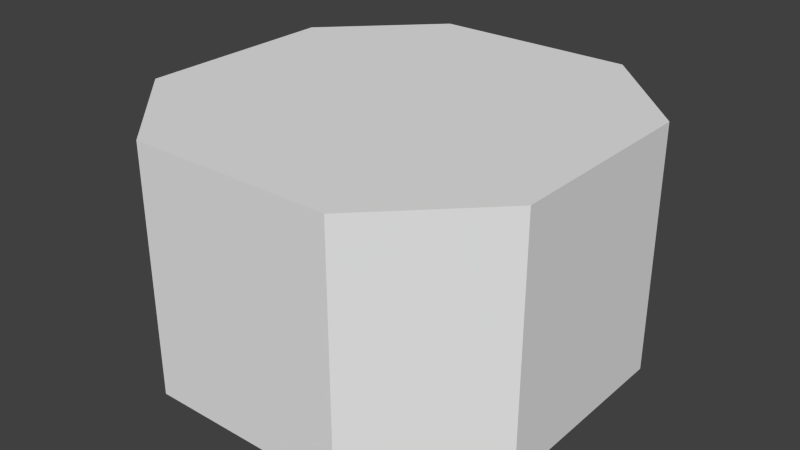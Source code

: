 # Source: landerbus.blend  (saved by Blender 2.73.0; exported with 4.5.12 LTS)
import bpy
from mathutils import Matrix  # noqa: F401  (used for matrix-valued properties, if any)

bpy.ops.wm.read_factory_settings(use_empty=True)
scene = bpy.context.scene
scene.name = 'Scene'

# ---- collections
col_collection_1 = bpy.data.collections.new('Collection 1'); scene.collection.children.link(col_collection_1)

# ---- world
world_world = bpy.data.worlds.new('World'); scene.world = world_world
world_world.color = (0.05088, 0.05088, 0.05088)
world_world.use_sun_shadow = False
world_world.sun_shadow_jitter_overblur = 0.0
world_world.cycles.sampling_method = 'MANUAL'
world_world.cycles.sample_map_resolution = 256

# ---- meshes
me_cube_001 = bpy.data.meshes.new('Cube.001')
me_cube_001.from_pydata([(-0.25, -0.5, -0.3), (-0.25, 0.5, -0.3), (0.25, 0.5, -0.3), (0.5, -0.25, -0.3), (-0.25, -0.5, 0.3), (-0.25, 0.5, 0.3), (0.25, 0.5, 0.3), (0.5, -0.25, 0.3), (-0.5, 0.0, 0.3), (-0.5, 0.0, -0.3), (0.0, -0.5, 0.3), (0.0, -0.5, -0.3), (-0.5, -0.25, -0.3), (-0.5, -0.25, 0.3), (-0.5, 0.25, 0.3), (-0.5, 0.25, -0.3), (0.0, 0.5, 0.3), (0.0, 0.5, -0.3), (0.5, 0.0, 0.3), (0.5, 0.0, -0.3), (0.25, -0.5, -0.3), (0.25, -0.5, 0.3), (0.5, 0.25, -0.3), (0.5, 0.25, 0.3)], [], [(14, 5, 1, 15), (16, 6, 2, 17), (18, 7, 3, 19), (10, 4, 0, 11), (0, 12, 9, 15, 1, 17, 2, 22, 19, 3, 20, 11), (7, 18, 23, 6, 16, 5, 14, 8, 13, 4, 10, 21), (13, 8, 9, 12), (21, 10, 11, 20), (4, 13, 12, 0), (8, 14, 15, 9), (5, 16, 17, 1), (23, 18, 19, 22), (7, 21, 20, 3), (6, 23, 22, 2)])
_uv = me_cube_001.uv_layers.new(name='UVMap')
_uv.uv.foreach_set('vector', [0.4545, 0.625, 0.4545, 0.5, 0.7273, 0.5, 0.7273, 0.625, 0.7273, 0.25, 0.7273, 0.125, 1.0, 0.125, 1.0, 0.25, 0.8704, 0.4975, 0.9841, 0.4975, 0.9841, 0.7975, 0.8704, 0.7975, 0.7273, 0.25, 0.7273, 0.375, 0.4545, 0.375, 0.4545, 0.25, 0.4088, 0.8498, 0.318, 0.9497, 0.2273, 0.9497, 0.1365, 0.9497, 0.04575, 0.8498, 0.04575, 0.75, 0.04575, 0.6502, 0.1365, 0.5503, 0.2273, 0.5503, 0.318, 0.5503, 0.4088, 0.6502, 0.4088, 0.75, 0.1439, 0.06648, 0.2273, 0.06648, 0.3107, 0.06648, 0.3941, 0.1582, 0.3941, 0.25, 0.3941, 0.3418, 0.3107, 0.4335, 0.2273, 0.4335, 0.1439, 0.4335, 0.06043, 0.3418, 0.06043, 0.25, 0.06043, 0.1582, 0.4545, 0.875, 0.4545, 0.75, 0.7273, 0.75, 0.7273, 0.875, 0.7273, 0.125, 0.7273, 0.25, 0.4545, 0.25, 0.4545, 0.125, 0.7273, 0.375, 0.7273, 0.5, 0.4545, 0.5, 0.4545, 0.375, 0.4545, 0.75, 0.4545, 0.625, 0.7273, 0.625, 0.7273, 0.75, 0.7273, 0.375, 0.7273, 0.25, 1.0, 0.25, 1.0, 0.375, 0.7568, 0.4975, 0.8704, 0.4975, 0.8704, 0.7975, 0.7568, 0.7975, 0.7273, 0.0, 0.7273, 0.125, 0.4545, 0.125, 0.4545, 0.0, 0.7273, 0.125, 0.7273, 4.47e-08, 1.0, 0.0, 1.0, 0.125])
me_cube_001.use_remesh_preserve_volume = False
me_cube_001.use_remesh_preserve_attributes = False
me_cube_001.use_mirror_vertex_groups = False
me_cube_001.update()

# ---- objects
ob_landerbus = bpy.data.objects.new('LanderBus', me_cube_001)

# ---- transforms, parenting, visibility, modifiers, constraints
ob_landerbus.location = (0.0, 0.0, 0.0)
ob_landerbus.lineart.crease_threshold = 0.0

# ---- collection membership
col_collection_1.objects.link(ob_landerbus)

# ---- scene / render settings (as saved in the file)
scene.frame_start = 1; scene.frame_end = 250; scene.frame_set(1)
scene.render.engine = 'BLENDER_EEVEE_NEXT'
scene.render.resolution_percentage = 50
scene.render.dither_intensity = 0.0
scene.cycles.use_denoising = False
scene.cycles.samples = 10
scene.cycles.sampling_pattern = 'TABULATED_SOBOL'
scene.cycles.light_sampling_threshold = 0.0
scene.cycles.use_adaptive_sampling = False
scene.cycles.use_light_tree = False
scene.cycles.blur_glossy = 0.0
scene.cycles.pixel_filter_type = 'GAUSSIAN'
scene.cycles.sample_clamp_indirect = 0.0
scene.view_settings.view_transform = 'Standard'
bpy.context.view_layer.update()

# ---- added for rendering (the .blend has no active camera and no usable light): camera, sun
cam_auto = bpy.data.cameras.new('AutoCamera')
cam_auto.lens = 50.0
cam_auto.sensor_width = 36.0
cam_auto.clip_end = 1000.0
ob_auto_camera = bpy.data.objects.new('AutoCamera', cam_auto)
scene.collection.objects.link(ob_auto_camera)
ob_auto_camera.location = (1.42136, -1.70563, 1.13709)
ob_auto_camera.rotation_euler = (1.09748, -7.21219e-08, 0.694738)
scene.camera = ob_auto_camera
light_auto_sun = bpy.data.lights.new('AutoSun', 'SUN')
light_auto_sun.energy = 3.0
light_auto_sun.angle = 0.0523599
ob_auto_sun = bpy.data.objects.new('AutoSun', light_auto_sun)
scene.collection.objects.link(ob_auto_sun)
ob_auto_sun.rotation_euler = (0.872665, 0.174533, 0.523599)
bpy.context.view_layer.update()
